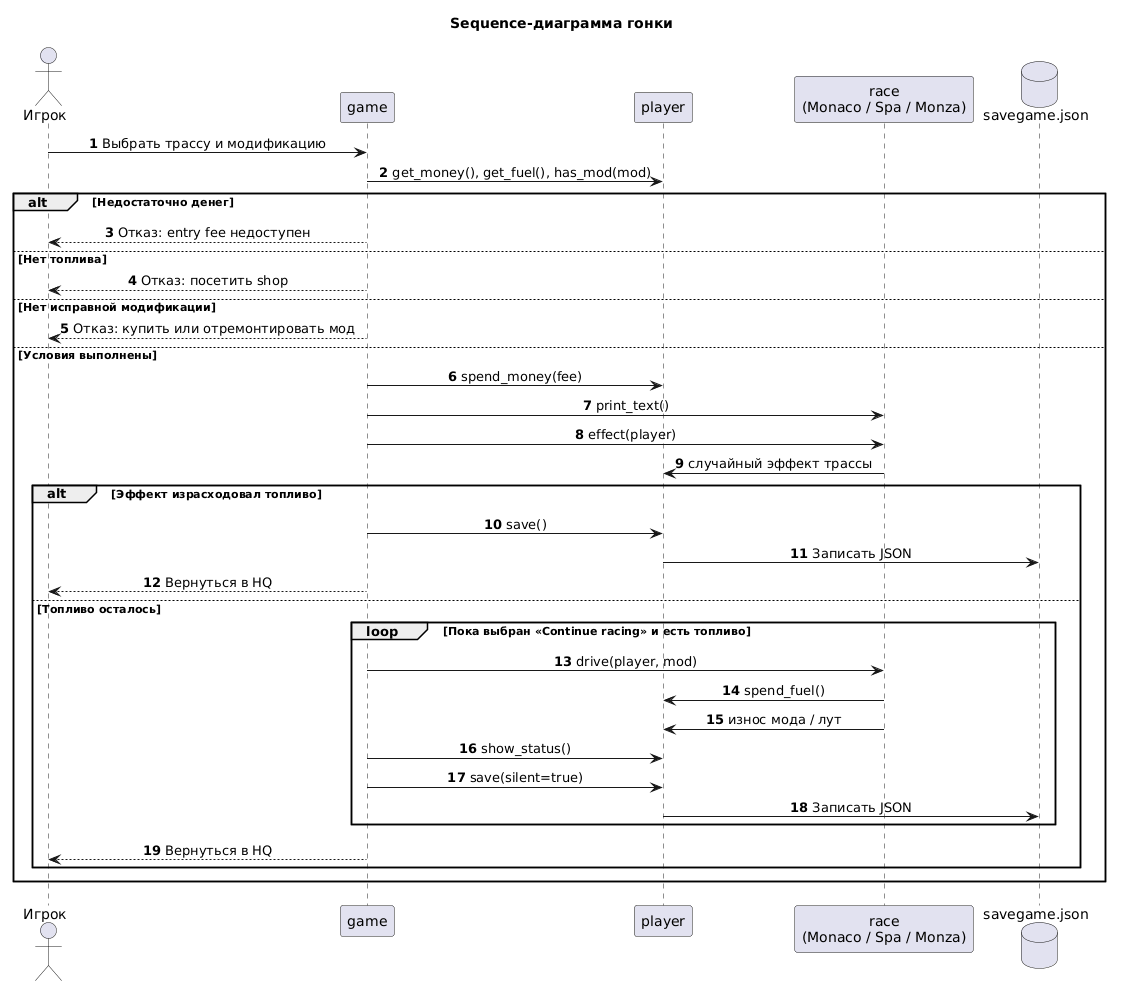

The diagram above was rendered by PlantUML. Its source (embedded in the PNG):
@startuml
title Sequence-диаграмма гонки

skinparam shadowing false
skinparam sequenceMessageAlign center
autonumber

actor "Игрок" as user
participant game
participant player
participant "race\n(Monaco / Spa / Monza)" as race
database "savegame.json" as saveFile

user -> game : Выбрать трассу и модификацию
game -> player : get_money(), get_fuel(), has_mod(mod)

alt Недостаточно денег
  game --> user : Отказ: entry fee недоступен
else Нет топлива
  game --> user : Отказ: посетить shop
else Нет исправной модификации
  game --> user : Отказ: купить или отремонтировать мод
else Условия выполнены
  game -> player : spend_money(fee)
  game -> race : print_text()
  game -> race : effect(player)
  race -> player : случайный эффект трассы

  alt Эффект израсходовал топливо
    game -> player : save()
    player -> saveFile : Записать JSON
    game --> user : Вернуться в HQ
  else Топливо осталось
    loop Пока выбран «Continue racing» и есть топливо
      game -> race : drive(player, mod)
      race -> player : spend_fuel()
      race -> player : износ мода / лут
      game -> player : show_status()
      game -> player : save(silent=true)
      player -> saveFile : Записать JSON
    end
    game --> user : Вернуться в HQ
  end
end
@enduml